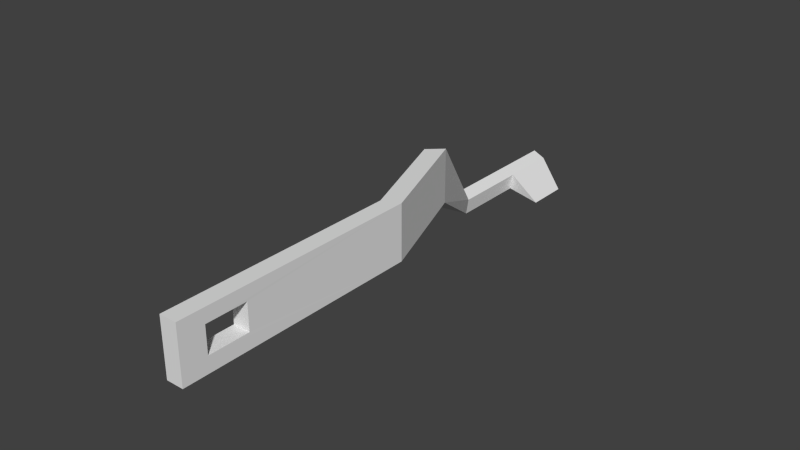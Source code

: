 # Source: engine_fin.blend  (saved by Blender 2.76.0; exported with 4.5.12 LTS)
import bpy
from mathutils import Matrix  # noqa: F401  (used for matrix-valued properties, if any)

bpy.ops.wm.read_factory_settings(use_empty=True)
scene = bpy.context.scene
scene.name = 'Scene'

# ---- collections
col_collection_1 = bpy.data.collections.new('Collection 1'); scene.collection.children.link(col_collection_1)

# ---- world
world_world = bpy.data.worlds.new('World'); scene.world = world_world
world_world.color = (0.05088, 0.05088, 0.05088)
world_world.use_sun_shadow = False
world_world.sun_shadow_jitter_overblur = 0.0
world_world.cycles.sampling_method = 'MANUAL'
world_world.cycles.sample_map_resolution = 256

# ---- meshes
me_cube_003 = bpy.data.meshes.new('Cube.003')
me_cube_003.from_pydata([(46.05, 5.844, -8.603), (46.05, 7.844, -8.603), (45.64, 7.844, -10.53), (45.64, 5.844, -10.53), (53.74, 4.129, 3.024), (47.97, 6.992, -9.254), (47.57, 7.44, -11.19), (47.57, 6.992, -11.19), (47.57, 5.844, -11.19), (53.74, 4.129, -3.195), (56.0, 4.315, 3.024), (47.98, 5.844, -9.258), (56.0, 4.315, -3.195), (59.85, 2.623, 3.024), (59.85, 2.623, -3.195), (62.45, 2.726, 3.024), (59.85, 2.726, 3.024), (54.18, 6.81, -11.16), (54.18, 7.44, -11.16), (59.85, 2.726, -3.2), (59.85, -0.6311, -3.2), (59.85, -0.2813, -1.489), (59.85, 0.2813, -1.489), (59.85, 0.2813, 1.489), (59.85, -0.6311, 3.03), (59.85, -0.2813, 1.489), (62.47, -0.6311, 3.03), (62.45, 2.726, -3.195), (62.47, -0.6311, -3.2), (62.47, -0.2813, -1.489), (62.47, -0.2813, 1.489), (62.46, 0.2813, 1.489), (62.46, 0.2813, -1.489), (47.57, 7.844, -11.19), (47.98, 7.844, -9.258), (47.97, 7.44, -9.255)], [], [(0, 1, 2, 3), (0, 3, 9, 4), (8, 12, 9, 3), (7, 5, 11, 8), (13, 4, 9, 14), (11, 0, 4, 10), (15, 10, 4, 13, 16), (6, 33, 18), (5, 7, 17), (20, 21, 22, 23, 13, 14, 19), (20, 24, 16, 13, 23, 25, 21), (14, 9, 12, 27, 19), (11, 10, 12, 8), (26, 15, 16, 24), (27, 12, 10, 15), (26, 24, 20, 28), (20, 19, 27, 28), (28, 29, 30, 31, 15, 26), (28, 27, 15, 31, 32, 29), (23, 22, 32, 31), (31, 30, 25, 23), (22, 21, 29, 32), (30, 29, 21, 25), (1, 34, 33, 2), (3, 2, 33, 6, 7, 8), (34, 1, 0, 11, 5, 35), (33, 34, 35, 6), (5, 17, 18, 35), (34, 18, 33), (18, 17, 7, 6), (34, 35, 18)])
me_cube_003.use_remesh_preserve_volume = False
me_cube_003.use_remesh_preserve_attributes = False
me_cube_003.use_mirror_vertex_groups = False
me_cube_003.update()

# ---- objects
ob_engine_fin = bpy.data.objects.new('engine_fin', me_cube_003)

# ---- transforms, parenting, visibility, modifiers, constraints
ob_engine_fin.location = (0.0, 0.0, 0.0)
ob_engine_fin.scale = (0.02148, 0.2381, 0.02945)
ob_engine_fin.lineart.crease_threshold = 0.0

# ---- collection membership
col_collection_1.objects.link(ob_engine_fin)

# ---- scene / render settings (as saved in the file)
scene.frame_start = 1; scene.frame_end = 250; scene.frame_set(1)
scene.render.engine = 'BLENDER_EEVEE_NEXT'
scene.render.resolution_percentage = 50
scene.render.dither_intensity = 0.0
scene.cycles.use_denoising = False
scene.cycles.samples = 10
scene.cycles.sampling_pattern = 'TABULATED_SOBOL'
scene.cycles.light_sampling_threshold = 0.0
scene.cycles.use_adaptive_sampling = False
scene.cycles.use_light_tree = False
scene.cycles.blur_glossy = 0.0
scene.cycles.pixel_filter_type = 'GAUSSIAN'
scene.cycles.sample_clamp_indirect = 0.0
scene.view_settings.view_transform = 'Standard'
bpy.context.view_layer.update()

# ---- added for rendering (the .blend has no active camera and no usable light): camera, sun
cam_auto = bpy.data.cameras.new('AutoCamera')
cam_auto.lens = 50.0
cam_auto.sensor_width = 36.0
cam_auto.clip_end = 1000.0
ob_auto_camera = bpy.data.objects.new('AutoCamera', cam_auto)
scene.collection.objects.link(ob_auto_camera)
ob_auto_camera.location = (3.09671, -1.4643, 1.42847)
ob_auto_camera.rotation_euler = (1.09748, -7.21219e-08, 0.694738)
scene.camera = ob_auto_camera
light_auto_sun = bpy.data.lights.new('AutoSun', 'SUN')
light_auto_sun.energy = 3.0
light_auto_sun.angle = 0.0523599
ob_auto_sun = bpy.data.objects.new('AutoSun', light_auto_sun)
scene.collection.objects.link(ob_auto_sun)
ob_auto_sun.rotation_euler = (0.872665, 0.174533, 0.523599)
bpy.context.view_layer.update()
